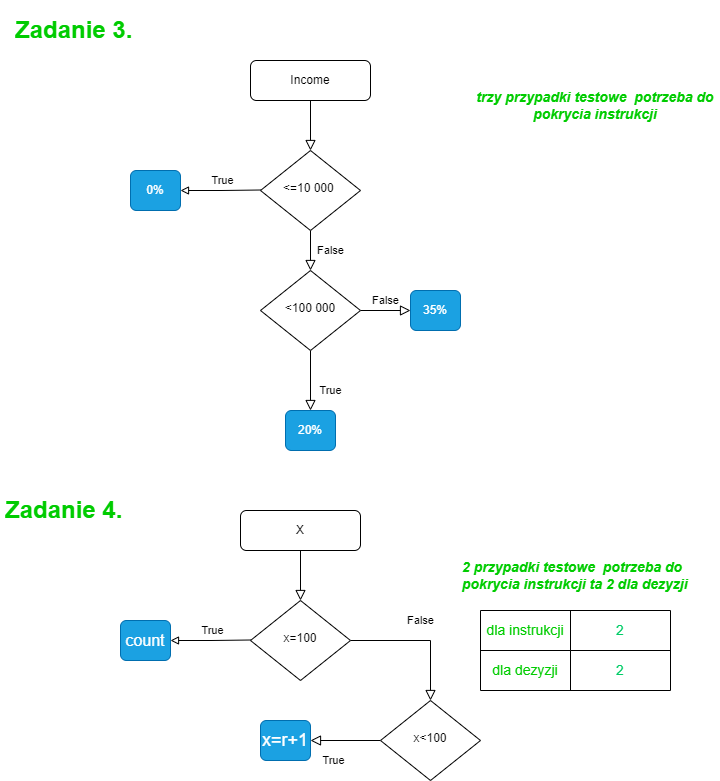

The diagram above was exported from draw.io. Its source (the exported page's mxGraphModel, read from the mxfile embedded in the PNG):
<mxGraphModel dx="1235" dy="628" grid="1" gridSize="10" guides="1" tooltips="1" connect="1" arrows="1" fold="1" page="1" pageScale="1" pageWidth="827" pageHeight="1169" math="0" shadow="0">
  <root>
    <mxCell id="WIyWlLk6GJQsqaUBKTNV-0" />
    <mxCell id="WIyWlLk6GJQsqaUBKTNV-1" parent="WIyWlLk6GJQsqaUBKTNV-0" />
    <mxCell id="h6Ti987rSKfYw7fg5ky5-18" value="True" style="endArrow=block;html=1;rounded=0;edgeStyle=orthogonalEdgeStyle;endFill=0;" edge="1" parent="WIyWlLk6GJQsqaUBKTNV-1">
      <mxGeometry x="-0.0667" y="-10" width="50" height="50" relative="1" as="geometry">
        <mxPoint x="340" y="219.5" as="sourcePoint" />
        <mxPoint x="260" y="220" as="targetPoint" />
        <mxPoint as="offset" />
      </mxGeometry>
    </mxCell>
    <mxCell id="WIyWlLk6GJQsqaUBKTNV-2" value="" style="rounded=0;html=1;jettySize=auto;orthogonalLoop=1;fontSize=11;endArrow=block;endFill=0;endSize=8;strokeWidth=1;shadow=0;labelBackgroundColor=none;edgeStyle=orthogonalEdgeStyle;" parent="WIyWlLk6GJQsqaUBKTNV-1" source="WIyWlLk6GJQsqaUBKTNV-3" target="WIyWlLk6GJQsqaUBKTNV-6" edge="1">
      <mxGeometry relative="1" as="geometry" />
    </mxCell>
    <mxCell id="WIyWlLk6GJQsqaUBKTNV-3" value="Income" style="rounded=1;whiteSpace=wrap;html=1;fontSize=12;glass=0;strokeWidth=1;shadow=0;" parent="WIyWlLk6GJQsqaUBKTNV-1" vertex="1">
      <mxGeometry x="330" y="90" width="120" height="40" as="geometry" />
    </mxCell>
    <mxCell id="WIyWlLk6GJQsqaUBKTNV-4" value="False" style="rounded=0;html=1;jettySize=auto;orthogonalLoop=1;fontSize=11;endArrow=block;endFill=0;endSize=8;strokeWidth=1;shadow=0;labelBackgroundColor=none;edgeStyle=orthogonalEdgeStyle;" parent="WIyWlLk6GJQsqaUBKTNV-1" source="WIyWlLk6GJQsqaUBKTNV-6" target="WIyWlLk6GJQsqaUBKTNV-10" edge="1">
      <mxGeometry y="20" relative="1" as="geometry">
        <mxPoint as="offset" />
      </mxGeometry>
    </mxCell>
    <mxCell id="WIyWlLk6GJQsqaUBKTNV-6" value="&amp;lt;=10 000&amp;nbsp;" style="rhombus;whiteSpace=wrap;html=1;shadow=0;fontFamily=Helvetica;fontSize=12;align=center;strokeWidth=1;spacing=6;spacingTop=-4;" parent="WIyWlLk6GJQsqaUBKTNV-1" vertex="1">
      <mxGeometry x="340" y="180" width="100" height="80" as="geometry" />
    </mxCell>
    <mxCell id="WIyWlLk6GJQsqaUBKTNV-8" value="True" style="rounded=0;html=1;jettySize=auto;orthogonalLoop=1;fontSize=11;endArrow=block;endFill=0;endSize=8;strokeWidth=1;shadow=0;labelBackgroundColor=none;edgeStyle=orthogonalEdgeStyle;" parent="WIyWlLk6GJQsqaUBKTNV-1" source="WIyWlLk6GJQsqaUBKTNV-10" target="WIyWlLk6GJQsqaUBKTNV-11" edge="1">
      <mxGeometry x="0.3333" y="20" relative="1" as="geometry">
        <mxPoint as="offset" />
      </mxGeometry>
    </mxCell>
    <mxCell id="WIyWlLk6GJQsqaUBKTNV-9" value="False" style="edgeStyle=orthogonalEdgeStyle;rounded=0;html=1;jettySize=auto;orthogonalLoop=1;fontSize=11;endArrow=block;endFill=0;endSize=8;strokeWidth=1;shadow=0;labelBackgroundColor=none;" parent="WIyWlLk6GJQsqaUBKTNV-1" source="WIyWlLk6GJQsqaUBKTNV-10" target="WIyWlLk6GJQsqaUBKTNV-12" edge="1">
      <mxGeometry y="10" relative="1" as="geometry">
        <mxPoint as="offset" />
      </mxGeometry>
    </mxCell>
    <mxCell id="WIyWlLk6GJQsqaUBKTNV-10" value="&amp;lt;100 000" style="rhombus;whiteSpace=wrap;html=1;shadow=0;fontFamily=Helvetica;fontSize=12;align=center;strokeWidth=1;spacing=6;spacingTop=-4;" parent="WIyWlLk6GJQsqaUBKTNV-1" vertex="1">
      <mxGeometry x="340" y="300" width="100" height="80" as="geometry" />
    </mxCell>
    <mxCell id="WIyWlLk6GJQsqaUBKTNV-11" value="20%" style="rounded=1;whiteSpace=wrap;html=1;fontSize=12;glass=0;strokeWidth=1;shadow=0;fillColor=#1ba1e2;fontColor=#ffffff;strokeColor=#006EAF;imageWidth=24;imageHeight=24;" parent="WIyWlLk6GJQsqaUBKTNV-1" vertex="1">
      <mxGeometry x="365" y="440" width="50" height="40" as="geometry" />
    </mxCell>
    <mxCell id="WIyWlLk6GJQsqaUBKTNV-12" value="35%" style="rounded=1;whiteSpace=wrap;html=1;fontSize=12;glass=0;strokeWidth=1;shadow=0;fillColor=#1ba1e2;fontColor=#ffffff;strokeColor=#006EAF;imageWidth=24;imageHeight=24;" parent="WIyWlLk6GJQsqaUBKTNV-1" vertex="1">
      <mxGeometry x="490" y="320" width="50" height="40" as="geometry" />
    </mxCell>
    <mxCell id="h6Ti987rSKfYw7fg5ky5-4" value="0%" style="rounded=1;whiteSpace=wrap;html=1;fontSize=12;fillColor=#1ba1e2;fontColor=#ffffff;strokeColor=#006EAF;imageWidth=24;imageHeight=24;" vertex="1" parent="WIyWlLk6GJQsqaUBKTNV-1">
      <mxGeometry x="210" y="200" width="50" height="40" as="geometry" />
    </mxCell>
    <mxCell id="h6Ti987rSKfYw7fg5ky5-26" value="&lt;b style=&quot;font-size: 14px;&quot;&gt;&lt;i style=&quot;font-size: 14px;&quot;&gt;trzy przypadki testowe &amp;nbsp;potrzeba do pokrycia instrukcji&lt;/i&gt;&lt;/b&gt;" style="text;html=1;align=center;verticalAlign=middle;whiteSpace=wrap;rounded=0;fontColor=#00CC00;fontSize=14;" vertex="1" parent="WIyWlLk6GJQsqaUBKTNV-1">
      <mxGeometry x="550" y="120" width="250" height="30" as="geometry" />
    </mxCell>
    <mxCell id="h6Ti987rSKfYw7fg5ky5-28" value="&lt;h1&gt;Zadanie 3.&lt;/h1&gt;" style="text;html=1;spacing=5;spacingTop=-20;whiteSpace=wrap;overflow=hidden;rounded=0;fontColor=#00CC00;" vertex="1" parent="WIyWlLk6GJQsqaUBKTNV-1">
      <mxGeometry x="90" y="40" width="190" height="40" as="geometry" />
    </mxCell>
    <mxCell id="h6Ti987rSKfYw7fg5ky5-68" value="True" style="endArrow=block;html=1;rounded=0;edgeStyle=orthogonalEdgeStyle;endFill=0;" edge="1" parent="WIyWlLk6GJQsqaUBKTNV-1">
      <mxGeometry x="-0.0667" y="-10" width="50" height="50" relative="1" as="geometry">
        <mxPoint x="330" y="669.5" as="sourcePoint" />
        <mxPoint x="250" y="670" as="targetPoint" />
        <mxPoint as="offset" />
      </mxGeometry>
    </mxCell>
    <mxCell id="h6Ti987rSKfYw7fg5ky5-69" value="" style="rounded=0;html=1;jettySize=auto;orthogonalLoop=1;fontSize=11;endArrow=block;endFill=0;endSize=8;strokeWidth=1;shadow=0;labelBackgroundColor=none;edgeStyle=orthogonalEdgeStyle;" edge="1" source="h6Ti987rSKfYw7fg5ky5-70" target="h6Ti987rSKfYw7fg5ky5-72" parent="WIyWlLk6GJQsqaUBKTNV-1">
      <mxGeometry relative="1" as="geometry" />
    </mxCell>
    <mxCell id="h6Ti987rSKfYw7fg5ky5-70" value="X" style="rounded=1;whiteSpace=wrap;html=1;fontSize=12;glass=0;strokeWidth=1;shadow=0;" vertex="1" parent="WIyWlLk6GJQsqaUBKTNV-1">
      <mxGeometry x="320" y="540" width="120" height="40" as="geometry" />
    </mxCell>
    <mxCell id="h6Ti987rSKfYw7fg5ky5-71" value="False" style="rounded=0;html=1;jettySize=auto;orthogonalLoop=1;fontSize=11;endArrow=block;endFill=0;endSize=8;strokeWidth=1;shadow=0;labelBackgroundColor=none;edgeStyle=orthogonalEdgeStyle;" edge="1" source="h6Ti987rSKfYw7fg5ky5-72" target="h6Ti987rSKfYw7fg5ky5-75" parent="WIyWlLk6GJQsqaUBKTNV-1">
      <mxGeometry y="20" relative="1" as="geometry">
        <mxPoint as="offset" />
      </mxGeometry>
    </mxCell>
    <mxCell id="h6Ti987rSKfYw7fg5ky5-72" value="x=100" style="rhombus;whiteSpace=wrap;html=1;shadow=0;fontFamily=Helvetica;fontSize=12;align=center;strokeWidth=1;spacing=6;spacingTop=-4;" vertex="1" parent="WIyWlLk6GJQsqaUBKTNV-1">
      <mxGeometry x="330" y="630" width="100" height="80" as="geometry" />
    </mxCell>
    <mxCell id="h6Ti987rSKfYw7fg5ky5-73" value="True" style="rounded=0;html=1;jettySize=auto;orthogonalLoop=1;fontSize=11;endArrow=block;endFill=0;endSize=8;strokeWidth=1;shadow=0;labelBackgroundColor=none;edgeStyle=orthogonalEdgeStyle;" edge="1" source="h6Ti987rSKfYw7fg5ky5-75" target="h6Ti987rSKfYw7fg5ky5-76" parent="WIyWlLk6GJQsqaUBKTNV-1">
      <mxGeometry x="0.3333" y="20" relative="1" as="geometry">
        <mxPoint as="offset" />
      </mxGeometry>
    </mxCell>
    <mxCell id="h6Ti987rSKfYw7fg5ky5-75" value="x&amp;lt;100" style="rhombus;whiteSpace=wrap;html=1;shadow=0;fontFamily=Helvetica;fontSize=12;align=center;strokeWidth=1;spacing=6;spacingTop=-4;" vertex="1" parent="WIyWlLk6GJQsqaUBKTNV-1">
      <mxGeometry x="460" y="730" width="100" height="80" as="geometry" />
    </mxCell>
    <mxCell id="h6Ti987rSKfYw7fg5ky5-76" value="x=r+1" style="rounded=1;whiteSpace=wrap;html=1;fontSize=18;glass=0;strokeWidth=1;shadow=0;fillColor=#1ba1e2;fontColor=#ffffff;strokeColor=#006EAF;imageWidth=24;imageHeight=24;" vertex="1" parent="WIyWlLk6GJQsqaUBKTNV-1">
      <mxGeometry x="340" y="750" width="50" height="40" as="geometry" />
    </mxCell>
    <mxCell id="h6Ti987rSKfYw7fg5ky5-78" value="count" style="rounded=1;whiteSpace=wrap;html=1;fontSize=16;fillColor=#1ba1e2;fontColor=#ffffff;strokeColor=#006EAF;imageWidth=24;imageHeight=24;" vertex="1" parent="WIyWlLk6GJQsqaUBKTNV-1">
      <mxGeometry x="200" y="650" width="50" height="40" as="geometry" />
    </mxCell>
    <mxCell id="h6Ti987rSKfYw7fg5ky5-79" value="&lt;b style=&quot;font-size: 14px;&quot;&gt;&lt;i style=&quot;font-size: 14px;&quot;&gt;2 przypadki testowe &amp;nbsp;potrzeba do pokrycia instrukcji ta 2 dla dezyzji&lt;br&gt;&lt;/i&gt;&lt;/b&gt;" style="text;html=1;align=left;verticalAlign=middle;whiteSpace=wrap;rounded=0;fontColor=#00CC00;fontSize=14;" vertex="1" parent="WIyWlLk6GJQsqaUBKTNV-1">
      <mxGeometry x="540" y="570" width="250" height="70" as="geometry" />
    </mxCell>
    <mxCell id="h6Ti987rSKfYw7fg5ky5-80" value="&lt;h1&gt;Zadanie 4.&lt;/h1&gt;" style="text;html=1;spacing=5;spacingTop=-20;whiteSpace=wrap;overflow=hidden;rounded=0;fontColor=#00CC00;" vertex="1" parent="WIyWlLk6GJQsqaUBKTNV-1">
      <mxGeometry x="80" y="520" width="190" height="40" as="geometry" />
    </mxCell>
    <mxCell id="h6Ti987rSKfYw7fg5ky5-82" value="" style="shape=table;startSize=0;container=1;collapsible=0;childLayout=tableLayout;fontSize=15;" vertex="1" parent="WIyWlLk6GJQsqaUBKTNV-1">
      <mxGeometry x="560" y="640" width="190" height="80" as="geometry" />
    </mxCell>
    <mxCell id="h6Ti987rSKfYw7fg5ky5-83" value="" style="shape=tableRow;horizontal=0;startSize=0;swimlaneHead=0;swimlaneBody=0;strokeColor=inherit;top=0;left=0;bottom=0;right=0;collapsible=0;dropTarget=0;fillColor=none;points=[[0,0.5],[1,0.5]];portConstraint=eastwest;" vertex="1" parent="h6Ti987rSKfYw7fg5ky5-82">
      <mxGeometry width="190" height="40" as="geometry" />
    </mxCell>
    <mxCell id="h6Ti987rSKfYw7fg5ky5-84" value="&lt;font color=&quot;#00cc00&quot; style=&quot;font-size: 14px;&quot;&gt;dla instrukcji&lt;/font&gt;" style="shape=partialRectangle;html=1;whiteSpace=wrap;connectable=0;strokeColor=inherit;overflow=hidden;fillColor=none;top=0;left=0;bottom=0;right=0;pointerEvents=1;fontSize=14;" vertex="1" parent="h6Ti987rSKfYw7fg5ky5-83">
      <mxGeometry width="90" height="40" as="geometry">
        <mxRectangle width="90" height="40" as="alternateBounds" />
      </mxGeometry>
    </mxCell>
    <mxCell id="h6Ti987rSKfYw7fg5ky5-85" value="&lt;font color=&quot;#00cc66&quot; style=&quot;font-size: 14px;&quot;&gt;2&lt;/font&gt;" style="shape=partialRectangle;html=1;whiteSpace=wrap;connectable=0;strokeColor=inherit;overflow=hidden;fillColor=none;top=0;left=0;bottom=0;right=0;pointerEvents=1;fontSize=14;" vertex="1" parent="h6Ti987rSKfYw7fg5ky5-83">
      <mxGeometry x="90" width="100" height="40" as="geometry">
        <mxRectangle width="100" height="40" as="alternateBounds" />
      </mxGeometry>
    </mxCell>
    <mxCell id="h6Ti987rSKfYw7fg5ky5-86" value="" style="shape=tableRow;horizontal=0;startSize=0;swimlaneHead=0;swimlaneBody=0;strokeColor=inherit;top=0;left=0;bottom=0;right=0;collapsible=0;dropTarget=0;fillColor=none;points=[[0,0.5],[1,0.5]];portConstraint=eastwest;" vertex="1" parent="h6Ti987rSKfYw7fg5ky5-82">
      <mxGeometry y="40" width="190" height="40" as="geometry" />
    </mxCell>
    <mxCell id="h6Ti987rSKfYw7fg5ky5-87" value="" style="shape=partialRectangle;html=1;whiteSpace=wrap;connectable=0;strokeColor=inherit;overflow=hidden;fillColor=none;top=0;left=0;bottom=0;right=0;pointerEvents=1;" vertex="1" parent="h6Ti987rSKfYw7fg5ky5-86">
      <mxGeometry width="90" height="40" as="geometry">
        <mxRectangle width="90" height="40" as="alternateBounds" />
      </mxGeometry>
    </mxCell>
    <mxCell id="h6Ti987rSKfYw7fg5ky5-88" value="" style="shape=partialRectangle;html=1;whiteSpace=wrap;connectable=0;strokeColor=inherit;overflow=hidden;fillColor=none;top=0;left=0;bottom=0;right=0;pointerEvents=1;" vertex="1" parent="h6Ti987rSKfYw7fg5ky5-86">
      <mxGeometry x="90" width="100" height="40" as="geometry">
        <mxRectangle width="100" height="40" as="alternateBounds" />
      </mxGeometry>
    </mxCell>
    <mxCell id="h6Ti987rSKfYw7fg5ky5-89" value="&lt;font color=&quot;#00cc00&quot; style=&quot;font-size: 14px;&quot;&gt;dla dezyzji&lt;/font&gt;" style="shape=partialRectangle;html=1;whiteSpace=wrap;connectable=0;strokeColor=inherit;overflow=hidden;fillColor=none;top=0;left=0;bottom=0;right=0;pointerEvents=1;fontSize=14;" vertex="1" parent="WIyWlLk6GJQsqaUBKTNV-1">
      <mxGeometry x="560" y="680" width="90" height="40" as="geometry">
        <mxRectangle width="90" height="40" as="alternateBounds" />
      </mxGeometry>
    </mxCell>
    <mxCell id="h6Ti987rSKfYw7fg5ky5-90" value="&lt;font color=&quot;#00cc66&quot; style=&quot;font-size: 14px;&quot;&gt;2&lt;/font&gt;" style="shape=partialRectangle;html=1;whiteSpace=wrap;connectable=0;strokeColor=inherit;overflow=hidden;fillColor=none;top=0;left=0;bottom=0;right=0;pointerEvents=1;fontSize=14;" vertex="1" parent="WIyWlLk6GJQsqaUBKTNV-1">
      <mxGeometry x="650" y="680" width="100" height="40" as="geometry">
        <mxRectangle width="100" height="40" as="alternateBounds" />
      </mxGeometry>
    </mxCell>
  </root>
</mxGraphModel>